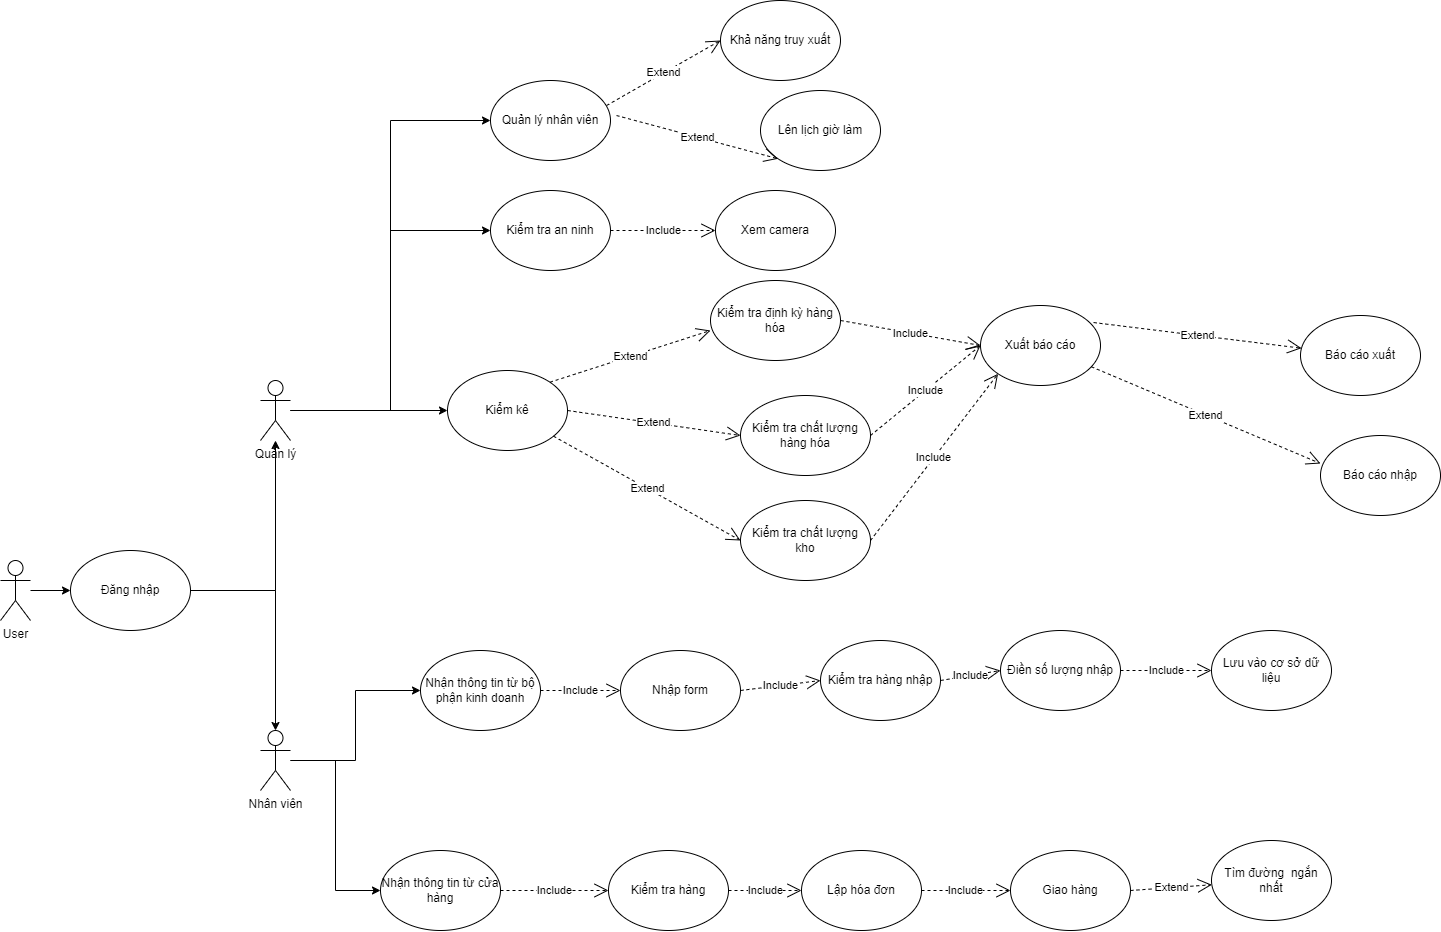

The diagram above was exported from draw.io. Its source (the exported page's mxGraphModel, read from the mxfile embedded in the PNG):
<mxGraphModel dx="2049" dy="1054" grid="1" gridSize="10" guides="1" tooltips="1" connect="1" arrows="1" fold="1" page="1" pageScale="1" pageWidth="827" pageHeight="1169" math="0" shadow="0">
  <root>
    <mxCell id="0" />
    <mxCell id="1" parent="0" />
    <mxCell id="QPuKGybR-b8Fi8uWgeY0-4" style="edgeStyle=orthogonalEdgeStyle;rounded=0;orthogonalLoop=1;jettySize=auto;html=1;entryX=0;entryY=0.5;entryDx=0;entryDy=0;" parent="1" source="QPuKGybR-b8Fi8uWgeY0-2" target="QPuKGybR-b8Fi8uWgeY0-3" edge="1">
      <mxGeometry relative="1" as="geometry" />
    </mxCell>
    <mxCell id="QPuKGybR-b8Fi8uWgeY0-2" value="User" style="shape=umlActor;verticalLabelPosition=bottom;verticalAlign=top;html=1;outlineConnect=0;" parent="1" vertex="1">
      <mxGeometry x="20" y="770" width="30" height="60" as="geometry" />
    </mxCell>
    <mxCell id="QPuKGybR-b8Fi8uWgeY0-27" style="edgeStyle=orthogonalEdgeStyle;rounded=0;orthogonalLoop=1;jettySize=auto;html=1;" parent="1" source="QPuKGybR-b8Fi8uWgeY0-3" target="QPuKGybR-b8Fi8uWgeY0-26" edge="1">
      <mxGeometry relative="1" as="geometry" />
    </mxCell>
    <mxCell id="QPuKGybR-b8Fi8uWgeY0-28" style="edgeStyle=orthogonalEdgeStyle;rounded=0;orthogonalLoop=1;jettySize=auto;html=1;" parent="1" source="QPuKGybR-b8Fi8uWgeY0-3" target="QPuKGybR-b8Fi8uWgeY0-25" edge="1">
      <mxGeometry relative="1" as="geometry" />
    </mxCell>
    <mxCell id="QPuKGybR-b8Fi8uWgeY0-3" value="Đăng nhập" style="ellipse;whiteSpace=wrap;html=1;" parent="1" vertex="1">
      <mxGeometry x="90" y="760" width="120" height="80" as="geometry" />
    </mxCell>
    <mxCell id="QPuKGybR-b8Fi8uWgeY0-6" value="Kiểm kê" style="ellipse;whiteSpace=wrap;html=1;" parent="1" vertex="1">
      <mxGeometry x="467" y="580" width="120" height="80" as="geometry" />
    </mxCell>
    <mxCell id="QPuKGybR-b8Fi8uWgeY0-7" value="Xuất báo cáo" style="ellipse;whiteSpace=wrap;html=1;" parent="1" vertex="1">
      <mxGeometry x="1000" y="515" width="120" height="80" as="geometry" />
    </mxCell>
    <mxCell id="QPuKGybR-b8Fi8uWgeY0-8" value="Kiểm tra an ninh" style="ellipse;whiteSpace=wrap;html=1;" parent="1" vertex="1">
      <mxGeometry x="510" y="400" width="120" height="80" as="geometry" />
    </mxCell>
    <mxCell id="QPuKGybR-b8Fi8uWgeY0-10" value="Xem camera" style="ellipse;whiteSpace=wrap;html=1;" parent="1" vertex="1">
      <mxGeometry x="735" y="400" width="120" height="80" as="geometry" />
    </mxCell>
    <mxCell id="QPuKGybR-b8Fi8uWgeY0-12" value="Include" style="endArrow=open;endSize=12;dashed=1;html=1;rounded=0;exitX=1;exitY=0.5;exitDx=0;exitDy=0;" parent="1" source="QPuKGybR-b8Fi8uWgeY0-8" target="QPuKGybR-b8Fi8uWgeY0-10" edge="1">
      <mxGeometry width="160" relative="1" as="geometry">
        <mxPoint x="678.96" y="459.03999999999996" as="sourcePoint" />
        <mxPoint x="750" y="530" as="targetPoint" />
      </mxGeometry>
    </mxCell>
    <mxCell id="QPuKGybR-b8Fi8uWgeY0-14" value="Nhận thông tin từ cửa hàng" style="ellipse;whiteSpace=wrap;html=1;" parent="1" vertex="1">
      <mxGeometry x="400" y="1060" width="120" height="80" as="geometry" />
    </mxCell>
    <mxCell id="QPuKGybR-b8Fi8uWgeY0-15" value="Extend" style="endArrow=open;endSize=12;dashed=1;html=1;rounded=0;exitX=1;exitY=0.5;exitDx=0;exitDy=0;entryX=0;entryY=0.5;entryDx=0;entryDy=0;" parent="1" source="QPuKGybR-b8Fi8uWgeY0-6" target="0jTQkCHXLEPDiCy-Hx6w-5" edge="1">
      <mxGeometry width="160" relative="1" as="geometry">
        <mxPoint x="640" y="540" as="sourcePoint" />
        <mxPoint x="710" y="630" as="targetPoint" />
      </mxGeometry>
    </mxCell>
    <mxCell id="QPuKGybR-b8Fi8uWgeY0-16" value="Báo cáo nhập" style="ellipse;whiteSpace=wrap;html=1;" parent="1" vertex="1">
      <mxGeometry x="1340" y="645" width="120" height="80" as="geometry" />
    </mxCell>
    <mxCell id="QPuKGybR-b8Fi8uWgeY0-17" value="Báo cáo xuất" style="ellipse;whiteSpace=wrap;html=1;" parent="1" vertex="1">
      <mxGeometry x="1320" y="525" width="120" height="80" as="geometry" />
    </mxCell>
    <mxCell id="QPuKGybR-b8Fi8uWgeY0-18" value="Extend" style="endArrow=open;endSize=12;dashed=1;html=1;rounded=0;entryX=0;entryY=0.35;entryDx=0;entryDy=0;entryPerimeter=0;" parent="1" source="QPuKGybR-b8Fi8uWgeY0-7" target="QPuKGybR-b8Fi8uWgeY0-16" edge="1">
      <mxGeometry width="160" relative="1" as="geometry">
        <mxPoint x="850" y="555" as="sourcePoint" />
        <mxPoint x="1110" y="935" as="targetPoint" />
      </mxGeometry>
    </mxCell>
    <mxCell id="QPuKGybR-b8Fi8uWgeY0-21" value="Extend" style="endArrow=open;endSize=12;dashed=1;html=1;rounded=0;exitX=0.942;exitY=0.213;exitDx=0;exitDy=0;exitPerimeter=0;" parent="1" source="QPuKGybR-b8Fi8uWgeY0-7" target="QPuKGybR-b8Fi8uWgeY0-17" edge="1">
      <mxGeometry width="160" relative="1" as="geometry">
        <mxPoint x="1042.4264068711927" y="526.7157287525381" as="sourcePoint" />
        <mxPoint x="1147.5735931288073" y="463.2842712474617" as="targetPoint" />
      </mxGeometry>
    </mxCell>
    <mxCell id="QPuKGybR-b8Fi8uWgeY0-29" style="edgeStyle=orthogonalEdgeStyle;rounded=0;orthogonalLoop=1;jettySize=auto;html=1;" parent="1" source="QPuKGybR-b8Fi8uWgeY0-25" target="QPuKGybR-b8Fi8uWgeY0-6" edge="1">
      <mxGeometry relative="1" as="geometry" />
    </mxCell>
    <mxCell id="QPuKGybR-b8Fi8uWgeY0-32" style="edgeStyle=orthogonalEdgeStyle;rounded=0;orthogonalLoop=1;jettySize=auto;html=1;entryX=0;entryY=0.5;entryDx=0;entryDy=0;" parent="1" source="QPuKGybR-b8Fi8uWgeY0-25" target="QPuKGybR-b8Fi8uWgeY0-8" edge="1">
      <mxGeometry relative="1" as="geometry" />
    </mxCell>
    <mxCell id="QPuKGybR-b8Fi8uWgeY0-34" style="edgeStyle=orthogonalEdgeStyle;rounded=0;orthogonalLoop=1;jettySize=auto;html=1;entryX=0;entryY=0.5;entryDx=0;entryDy=0;" parent="1" source="QPuKGybR-b8Fi8uWgeY0-25" target="QPuKGybR-b8Fi8uWgeY0-33" edge="1">
      <mxGeometry relative="1" as="geometry" />
    </mxCell>
    <mxCell id="QPuKGybR-b8Fi8uWgeY0-25" value="Quản lý" style="shape=umlActor;verticalLabelPosition=bottom;verticalAlign=top;html=1;outlineConnect=0;" parent="1" vertex="1">
      <mxGeometry x="280" y="590" width="30" height="60" as="geometry" />
    </mxCell>
    <mxCell id="QPuKGybR-b8Fi8uWgeY0-30" style="edgeStyle=orthogonalEdgeStyle;rounded=0;orthogonalLoop=1;jettySize=auto;html=1;entryX=0;entryY=0.5;entryDx=0;entryDy=0;" parent="1" source="QPuKGybR-b8Fi8uWgeY0-26" target="QPuKGybR-b8Fi8uWgeY0-14" edge="1">
      <mxGeometry relative="1" as="geometry" />
    </mxCell>
    <mxCell id="QPuKGybR-b8Fi8uWgeY0-31" style="edgeStyle=orthogonalEdgeStyle;rounded=0;orthogonalLoop=1;jettySize=auto;html=1;entryX=0;entryY=0.5;entryDx=0;entryDy=0;" parent="1" source="QPuKGybR-b8Fi8uWgeY0-26" target="0jTQkCHXLEPDiCy-Hx6w-2" edge="1">
      <mxGeometry relative="1" as="geometry">
        <mxPoint x="390" y="830" as="targetPoint" />
      </mxGeometry>
    </mxCell>
    <mxCell id="QPuKGybR-b8Fi8uWgeY0-26" value="Nhân viên" style="shape=umlActor;verticalLabelPosition=bottom;verticalAlign=top;html=1;outlineConnect=0;" parent="1" vertex="1">
      <mxGeometry x="280" y="940" width="30" height="60" as="geometry" />
    </mxCell>
    <mxCell id="QPuKGybR-b8Fi8uWgeY0-33" value="Quản lý nhân viên" style="ellipse;whiteSpace=wrap;html=1;" parent="1" vertex="1">
      <mxGeometry x="510" y="290" width="120" height="80" as="geometry" />
    </mxCell>
    <mxCell id="QPuKGybR-b8Fi8uWgeY0-35" value="Điền số lượng nhập" style="ellipse;whiteSpace=wrap;html=1;" parent="1" vertex="1">
      <mxGeometry x="1020" y="840" width="120" height="80" as="geometry" />
    </mxCell>
    <mxCell id="QPuKGybR-b8Fi8uWgeY0-38" value="Include" style="endArrow=open;endSize=12;dashed=1;html=1;rounded=0;exitX=1;exitY=0.5;exitDx=0;exitDy=0;entryX=0;entryY=0.5;entryDx=0;entryDy=0;" parent="1" source="0jTQkCHXLEPDiCy-Hx6w-2" target="QPuKGybR-b8Fi8uWgeY0-45" edge="1">
      <mxGeometry width="160" relative="1" as="geometry">
        <mxPoint x="689.9999999999995" y="920" as="sourcePoint" />
        <mxPoint x="1104" y="951.72" as="targetPoint" />
      </mxGeometry>
    </mxCell>
    <mxCell id="QPuKGybR-b8Fi8uWgeY0-39" value="Include" style="endArrow=open;endSize=12;dashed=1;html=1;rounded=0;exitX=1;exitY=0.5;exitDx=0;exitDy=0;entryX=0;entryY=0.5;entryDx=0;entryDy=0;" parent="1" source="QPuKGybR-b8Fi8uWgeY0-35" target="QPuKGybR-b8Fi8uWgeY0-40" edge="1">
      <mxGeometry width="160" relative="1" as="geometry">
        <mxPoint x="790" y="800" as="sourcePoint" />
        <mxPoint x="1120" y="860" as="targetPoint" />
      </mxGeometry>
    </mxCell>
    <mxCell id="QPuKGybR-b8Fi8uWgeY0-40" value="Lưu vào cơ sở dữ liệu" style="ellipse;whiteSpace=wrap;html=1;" parent="1" vertex="1">
      <mxGeometry x="1231" y="840" width="120" height="80" as="geometry" />
    </mxCell>
    <mxCell id="QPuKGybR-b8Fi8uWgeY0-43" value="Kiểm tra hàng nhập" style="ellipse;whiteSpace=wrap;html=1;" parent="1" vertex="1">
      <mxGeometry x="840" y="850" width="120" height="80" as="geometry" />
    </mxCell>
    <mxCell id="QPuKGybR-b8Fi8uWgeY0-44" value="Include" style="endArrow=open;endSize=12;dashed=1;html=1;rounded=0;exitX=1;exitY=0.5;exitDx=0;exitDy=0;entryX=0;entryY=0.5;entryDx=0;entryDy=0;" parent="1" source="QPuKGybR-b8Fi8uWgeY0-43" target="QPuKGybR-b8Fi8uWgeY0-35" edge="1">
      <mxGeometry width="160" relative="1" as="geometry">
        <mxPoint x="770" y="830" as="sourcePoint" />
        <mxPoint x="824" y="878" as="targetPoint" />
      </mxGeometry>
    </mxCell>
    <mxCell id="QPuKGybR-b8Fi8uWgeY0-45" value="Nhập form" style="ellipse;whiteSpace=wrap;html=1;" parent="1" vertex="1">
      <mxGeometry x="640" y="860" width="120" height="80" as="geometry" />
    </mxCell>
    <mxCell id="QPuKGybR-b8Fi8uWgeY0-48" value="Include" style="endArrow=open;endSize=12;dashed=1;html=1;rounded=0;entryX=0;entryY=0.5;entryDx=0;entryDy=0;exitX=1;exitY=0.5;exitDx=0;exitDy=0;" parent="1" source="QPuKGybR-b8Fi8uWgeY0-45" target="QPuKGybR-b8Fi8uWgeY0-43" edge="1">
      <mxGeometry width="160" relative="1" as="geometry">
        <mxPoint x="750" y="840" as="sourcePoint" />
        <mxPoint x="660" y="880" as="targetPoint" />
      </mxGeometry>
    </mxCell>
    <mxCell id="QPuKGybR-b8Fi8uWgeY0-50" value="Kiểm tra hàng" style="ellipse;whiteSpace=wrap;html=1;" parent="1" vertex="1">
      <mxGeometry x="628" y="1060" width="120" height="80" as="geometry" />
    </mxCell>
    <mxCell id="QPuKGybR-b8Fi8uWgeY0-51" value="Lập hóa đơn" style="ellipse;whiteSpace=wrap;html=1;" parent="1" vertex="1">
      <mxGeometry x="821" y="1060" width="120" height="80" as="geometry" />
    </mxCell>
    <mxCell id="QPuKGybR-b8Fi8uWgeY0-52" value="Include" style="endArrow=open;endSize=12;dashed=1;html=1;rounded=0;exitX=1;exitY=0.5;exitDx=0;exitDy=0;" parent="1" source="QPuKGybR-b8Fi8uWgeY0-50" target="QPuKGybR-b8Fi8uWgeY0-51" edge="1">
      <mxGeometry width="160" relative="1" as="geometry">
        <mxPoint x="561" y="1070" as="sourcePoint" />
        <mxPoint x="631" y="1070" as="targetPoint" />
        <Array as="points" />
      </mxGeometry>
    </mxCell>
    <mxCell id="QPuKGybR-b8Fi8uWgeY0-53" value="Include" style="endArrow=open;endSize=12;dashed=1;html=1;rounded=0;exitX=1;exitY=0.5;exitDx=0;exitDy=0;" parent="1" source="QPuKGybR-b8Fi8uWgeY0-51" target="0jTQkCHXLEPDiCy-Hx6w-1" edge="1">
      <mxGeometry width="160" relative="1" as="geometry">
        <mxPoint x="758" y="1110" as="sourcePoint" />
        <mxPoint x="1181" y="1090" as="targetPoint" />
        <Array as="points" />
      </mxGeometry>
    </mxCell>
    <mxCell id="QPuKGybR-b8Fi8uWgeY0-54" value="Extend" style="endArrow=open;endSize=12;dashed=1;html=1;rounded=0;exitX=1;exitY=0;exitDx=0;exitDy=0;entryX=0;entryY=0.625;entryDx=0;entryDy=0;entryPerimeter=0;" parent="1" source="QPuKGybR-b8Fi8uWgeY0-6" target="QPuKGybR-b8Fi8uWgeY0-55" edge="1">
      <mxGeometry width="160" relative="1" as="geometry">
        <mxPoint x="597" y="630" as="sourcePoint" />
        <mxPoint x="720" y="560" as="targetPoint" />
      </mxGeometry>
    </mxCell>
    <mxCell id="QPuKGybR-b8Fi8uWgeY0-55" value="Kiểm tra định kỳ hàng hóa" style="ellipse;whiteSpace=wrap;html=1;" parent="1" vertex="1">
      <mxGeometry x="730" y="490" width="130" height="80" as="geometry" />
    </mxCell>
    <mxCell id="QPuKGybR-b8Fi8uWgeY0-58" value="Khả năng truy xuất" style="ellipse;whiteSpace=wrap;html=1;" parent="1" vertex="1">
      <mxGeometry x="740" y="210" width="120" height="80" as="geometry" />
    </mxCell>
    <mxCell id="QPuKGybR-b8Fi8uWgeY0-59" value="Extend" style="endArrow=open;endSize=12;dashed=1;html=1;rounded=0;exitX=0.967;exitY=0.313;exitDx=0;exitDy=0;exitPerimeter=0;entryX=0;entryY=0.5;entryDx=0;entryDy=0;" parent="1" source="QPuKGybR-b8Fi8uWgeY0-33" target="QPuKGybR-b8Fi8uWgeY0-58" edge="1">
      <mxGeometry width="160" relative="1" as="geometry">
        <mxPoint x="636.04" y="432" as="sourcePoint" />
        <mxPoint x="752.5064075181817" y="389.3726353206712" as="targetPoint" />
      </mxGeometry>
    </mxCell>
    <mxCell id="QPuKGybR-b8Fi8uWgeY0-60" value="Lên lịch giờ làm" style="ellipse;whiteSpace=wrap;html=1;" parent="1" vertex="1">
      <mxGeometry x="780" y="300" width="120" height="80" as="geometry" />
    </mxCell>
    <mxCell id="QPuKGybR-b8Fi8uWgeY0-62" value="Extend" style="endArrow=open;endSize=12;dashed=1;html=1;rounded=0;exitX=0.967;exitY=0.313;exitDx=0;exitDy=0;exitPerimeter=0;entryX=0;entryY=1;entryDx=0;entryDy=0;" parent="1" target="QPuKGybR-b8Fi8uWgeY0-60" edge="1">
      <mxGeometry width="160" relative="1" as="geometry">
        <mxPoint x="636.04" y="325.03999999999996" as="sourcePoint" />
        <mxPoint x="750" y="260" as="targetPoint" />
      </mxGeometry>
    </mxCell>
    <mxCell id="0jTQkCHXLEPDiCy-Hx6w-1" value="Giao hàng" style="ellipse;whiteSpace=wrap;html=1;" parent="1" vertex="1">
      <mxGeometry x="1029.9999999999995" y="1059.9999999999998" width="120" height="80" as="geometry" />
    </mxCell>
    <mxCell id="0jTQkCHXLEPDiCy-Hx6w-2" value="Nhận thông tin từ bộ phận kinh doanh" style="ellipse;whiteSpace=wrap;html=1;" parent="1" vertex="1">
      <mxGeometry x="440" y="860" width="120" height="80" as="geometry" />
    </mxCell>
    <mxCell id="0jTQkCHXLEPDiCy-Hx6w-4" value="Include" style="endArrow=open;endSize=12;dashed=1;html=1;rounded=0;exitX=1;exitY=0.5;exitDx=0;exitDy=0;" parent="1" source="QPuKGybR-b8Fi8uWgeY0-14" target="QPuKGybR-b8Fi8uWgeY0-50" edge="1">
      <mxGeometry width="160" relative="1" as="geometry">
        <mxPoint x="789.9999999999914" y="1110" as="sourcePoint" />
        <mxPoint x="660.0000000000082" y="1100" as="targetPoint" />
        <Array as="points" />
      </mxGeometry>
    </mxCell>
    <mxCell id="0jTQkCHXLEPDiCy-Hx6w-5" value="Kiểm tra chất lượng hàng hóa" style="ellipse;whiteSpace=wrap;html=1;" parent="1" vertex="1">
      <mxGeometry x="760" y="605" width="130" height="80" as="geometry" />
    </mxCell>
    <mxCell id="0jTQkCHXLEPDiCy-Hx6w-6" value="Include" style="endArrow=open;endSize=12;dashed=1;html=1;rounded=0;entryX=0;entryY=0.5;entryDx=0;entryDy=0;exitX=1;exitY=0.5;exitDx=0;exitDy=0;" parent="1" source="0jTQkCHXLEPDiCy-Hx6w-5" target="QPuKGybR-b8Fi8uWgeY0-7" edge="1">
      <mxGeometry width="160" relative="1" as="geometry">
        <mxPoint x="769.9999999999995" y="910" as="sourcePoint" />
        <mxPoint x="849.9999999999995" y="900" as="targetPoint" />
      </mxGeometry>
    </mxCell>
    <mxCell id="0jTQkCHXLEPDiCy-Hx6w-7" value="Include" style="endArrow=open;endSize=12;dashed=1;html=1;rounded=0;exitX=1;exitY=0.5;exitDx=0;exitDy=0;entryX=0;entryY=0.5;entryDx=0;entryDy=0;" parent="1" source="QPuKGybR-b8Fi8uWgeY0-55" target="QPuKGybR-b8Fi8uWgeY0-7" edge="1">
      <mxGeometry width="160" relative="1" as="geometry">
        <mxPoint x="899.9999999999995" y="654.9999999999998" as="sourcePoint" />
        <mxPoint x="990" y="560" as="targetPoint" />
      </mxGeometry>
    </mxCell>
    <mxCell id="0jTQkCHXLEPDiCy-Hx6w-8" value="Extend" style="endArrow=open;endSize=12;dashed=1;html=1;rounded=0;exitX=1;exitY=0.5;exitDx=0;exitDy=0;" parent="1" source="0jTQkCHXLEPDiCy-Hx6w-1" target="0jTQkCHXLEPDiCy-Hx6w-9" edge="1">
      <mxGeometry width="160" relative="1" as="geometry">
        <mxPoint x="1120.7597190211177" y="586.327613034083" as="sourcePoint" />
        <mxPoint x="1230" y="1120" as="targetPoint" />
      </mxGeometry>
    </mxCell>
    <mxCell id="0jTQkCHXLEPDiCy-Hx6w-9" value="Tìm đường&amp;nbsp; ngắn nhất" style="ellipse;whiteSpace=wrap;html=1;" parent="1" vertex="1">
      <mxGeometry x="1230.9999999999995" y="1050" width="120" height="80" as="geometry" />
    </mxCell>
    <mxCell id="0jTQkCHXLEPDiCy-Hx6w-11" value="Kiểm tra chất lượng kho" style="ellipse;whiteSpace=wrap;html=1;" parent="1" vertex="1">
      <mxGeometry x="760" y="710" width="130" height="80" as="geometry" />
    </mxCell>
    <mxCell id="0jTQkCHXLEPDiCy-Hx6w-12" value="Extend" style="endArrow=open;endSize=12;dashed=1;html=1;rounded=0;entryX=0;entryY=0.5;entryDx=0;entryDy=0;" parent="1" source="QPuKGybR-b8Fi8uWgeY0-6" target="0jTQkCHXLEPDiCy-Hx6w-11" edge="1">
      <mxGeometry width="160" relative="1" as="geometry">
        <mxPoint x="597" y="629.9999999999998" as="sourcePoint" />
        <mxPoint x="769.9999999999995" y="654.9999999999998" as="targetPoint" />
      </mxGeometry>
    </mxCell>
    <mxCell id="0jTQkCHXLEPDiCy-Hx6w-13" value="Include" style="endArrow=open;endSize=12;dashed=1;html=1;rounded=0;entryX=0;entryY=1;entryDx=0;entryDy=0;exitX=1;exitY=0.5;exitDx=0;exitDy=0;" parent="1" source="0jTQkCHXLEPDiCy-Hx6w-11" target="QPuKGybR-b8Fi8uWgeY0-7" edge="1">
      <mxGeometry width="160" relative="1" as="geometry">
        <mxPoint x="899.9999999999995" y="654.9999999999998" as="sourcePoint" />
        <mxPoint x="1009.9999999999995" y="564.9999999999998" as="targetPoint" />
      </mxGeometry>
    </mxCell>
  </root>
</mxGraphModel>